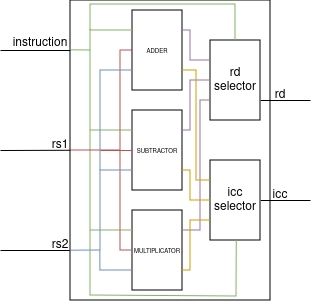

The diagram above was exported from draw.io. Its source (the exported page's mxGraphModel, read from the mxfile embedded in the PNG):
<mxGraphModel dx="819" dy="434" grid="1" gridSize="10" guides="1" tooltips="1" connect="1" arrows="1" fold="1" page="1" pageScale="1" pageWidth="827" pageHeight="1169" math="0" shadow="0">
  <root>
    <mxCell id="0" />
    <mxCell id="1" parent="0" />
    <mxCell id="c7rJJqW6BFWtrRnYNMO7-1" value="" style="rounded=0;whiteSpace=wrap;html=1;" vertex="1" parent="1">
      <mxGeometry x="280" y="60" width="200" height="300" as="geometry" />
    </mxCell>
    <mxCell id="c7rJJqW6BFWtrRnYNMO7-3" value="" style="endArrow=none;html=1;rounded=0;" edge="1" parent="1">
      <mxGeometry width="50" height="50" relative="1" as="geometry">
        <mxPoint x="280" y="110" as="sourcePoint" />
        <mxPoint x="210" y="110" as="targetPoint" />
      </mxGeometry>
    </mxCell>
    <mxCell id="c7rJJqW6BFWtrRnYNMO7-4" value="" style="endArrow=none;html=1;rounded=0;" edge="1" parent="1">
      <mxGeometry width="50" height="50" relative="1" as="geometry">
        <mxPoint x="280" y="209.76" as="sourcePoint" />
        <mxPoint x="210" y="210" as="targetPoint" />
      </mxGeometry>
    </mxCell>
    <mxCell id="c7rJJqW6BFWtrRnYNMO7-5" value="" style="endArrow=none;html=1;rounded=0;" edge="1" parent="1">
      <mxGeometry width="50" height="50" relative="1" as="geometry">
        <mxPoint x="280" y="310" as="sourcePoint" />
        <mxPoint x="210" y="310" as="targetPoint" />
      </mxGeometry>
    </mxCell>
    <mxCell id="c7rJJqW6BFWtrRnYNMO7-6" value="" style="endArrow=none;html=1;rounded=0;entryX=1;entryY=0.75;entryDx=0;entryDy=0;" edge="1" parent="1" target="c7rJJqW6BFWtrRnYNMO7-46">
      <mxGeometry width="50" height="50" relative="1" as="geometry">
        <mxPoint x="520" y="160" as="sourcePoint" />
        <mxPoint x="480" y="160" as="targetPoint" />
      </mxGeometry>
    </mxCell>
    <mxCell id="c7rJJqW6BFWtrRnYNMO7-7" value="" style="endArrow=none;html=1;rounded=0;entryX=1;entryY=0.5;entryDx=0;entryDy=0;" edge="1" parent="1" target="c7rJJqW6BFWtrRnYNMO7-49">
      <mxGeometry width="50" height="50" relative="1" as="geometry">
        <mxPoint x="520" y="260" as="sourcePoint" />
        <mxPoint x="480" y="260" as="targetPoint" />
      </mxGeometry>
    </mxCell>
    <mxCell id="c7rJJqW6BFWtrRnYNMO7-8" value="instruction" style="text;html=1;align=center;verticalAlign=middle;whiteSpace=wrap;rounded=0;" vertex="1" parent="1">
      <mxGeometry x="220" y="90" width="60" height="25" as="geometry" />
    </mxCell>
    <mxCell id="c7rJJqW6BFWtrRnYNMO7-11" value="rs1" style="text;html=1;align=center;verticalAlign=middle;whiteSpace=wrap;rounded=0;" vertex="1" parent="1">
      <mxGeometry x="260" y="190" width="20" height="30" as="geometry" />
    </mxCell>
    <mxCell id="c7rJJqW6BFWtrRnYNMO7-12" value="rs2" style="text;html=1;align=center;verticalAlign=middle;whiteSpace=wrap;rounded=0;" vertex="1" parent="1">
      <mxGeometry x="260" y="290" width="20" height="30" as="geometry" />
    </mxCell>
    <mxCell id="c7rJJqW6BFWtrRnYNMO7-13" value="rd" style="text;html=1;align=center;verticalAlign=middle;whiteSpace=wrap;rounded=0;" vertex="1" parent="1">
      <mxGeometry x="480" y="150" width="20" height="10" as="geometry" />
    </mxCell>
    <mxCell id="c7rJJqW6BFWtrRnYNMO7-14" value="icc" style="text;html=1;align=center;verticalAlign=middle;whiteSpace=wrap;rounded=0;" vertex="1" parent="1">
      <mxGeometry x="480" y="250" width="20" height="10" as="geometry" />
    </mxCell>
    <mxCell id="c7rJJqW6BFWtrRnYNMO7-27" value="" style="rounded=0;whiteSpace=wrap;html=1;" vertex="1" parent="1">
      <mxGeometry x="342" y="70" width="50" height="80" as="geometry" />
    </mxCell>
    <mxCell id="c7rJJqW6BFWtrRnYNMO7-28" value="" style="rounded=0;whiteSpace=wrap;html=1;" vertex="1" parent="1">
      <mxGeometry x="342" y="170" width="50" height="80" as="geometry" />
    </mxCell>
    <mxCell id="c7rJJqW6BFWtrRnYNMO7-29" value="" style="rounded=0;whiteSpace=wrap;html=1;" vertex="1" parent="1">
      <mxGeometry x="342" y="270" width="50" height="80" as="geometry" />
    </mxCell>
    <mxCell id="c7rJJqW6BFWtrRnYNMO7-30" value="" style="endArrow=none;html=1;rounded=0;exitX=0;exitY=0.25;exitDx=0;exitDy=0;fillColor=#d5e8d4;strokeColor=#82b366;" edge="1" parent="1" source="c7rJJqW6BFWtrRnYNMO7-27">
      <mxGeometry width="50" height="50" relative="1" as="geometry">
        <mxPoint x="380" y="109.83" as="sourcePoint" />
        <mxPoint x="280" y="109.83" as="targetPoint" />
        <Array as="points">
          <mxPoint x="300" y="90" />
          <mxPoint x="300" y="110" />
        </Array>
      </mxGeometry>
    </mxCell>
    <mxCell id="c7rJJqW6BFWtrRnYNMO7-33" value="" style="endArrow=none;html=1;rounded=0;entryX=0;entryY=0.25;entryDx=0;entryDy=0;fillColor=#d5e8d4;strokeColor=#82b366;" edge="1" parent="1" target="c7rJJqW6BFWtrRnYNMO7-28">
      <mxGeometry width="50" height="50" relative="1" as="geometry">
        <mxPoint x="300" y="110" as="sourcePoint" />
        <mxPoint x="350" y="190" as="targetPoint" />
        <Array as="points">
          <mxPoint x="300" y="190" />
        </Array>
      </mxGeometry>
    </mxCell>
    <mxCell id="c7rJJqW6BFWtrRnYNMO7-34" value="" style="endArrow=none;html=1;rounded=0;exitX=0;exitY=0.25;exitDx=0;exitDy=0;fillColor=#d5e8d4;strokeColor=#82b366;" edge="1" parent="1" source="c7rJJqW6BFWtrRnYNMO7-29">
      <mxGeometry width="50" height="50" relative="1" as="geometry">
        <mxPoint x="290" y="310" as="sourcePoint" />
        <mxPoint x="300" y="190" as="targetPoint" />
        <Array as="points">
          <mxPoint x="300" y="290" />
        </Array>
      </mxGeometry>
    </mxCell>
    <mxCell id="c7rJJqW6BFWtrRnYNMO7-35" value="" style="endArrow=none;html=1;rounded=0;entryX=0;entryY=0.5;entryDx=0;entryDy=0;fillColor=#f8cecc;strokeColor=#b85450;exitX=0;exitY=0.5;exitDx=0;exitDy=0;" edge="1" parent="1" source="c7rJJqW6BFWtrRnYNMO7-27" target="c7rJJqW6BFWtrRnYNMO7-1">
      <mxGeometry width="50" height="50" relative="1" as="geometry">
        <mxPoint x="360" y="110" as="sourcePoint" />
        <mxPoint x="300" y="210" as="targetPoint" />
        <Array as="points">
          <mxPoint x="330" y="110" />
          <mxPoint x="330" y="210" />
        </Array>
      </mxGeometry>
    </mxCell>
    <mxCell id="c7rJJqW6BFWtrRnYNMO7-36" value="" style="endArrow=none;html=1;rounded=0;entryX=0;entryY=0.5;entryDx=0;entryDy=0;fillColor=#f8cecc;strokeColor=#b85450;" edge="1" parent="1" target="c7rJJqW6BFWtrRnYNMO7-28">
      <mxGeometry width="50" height="50" relative="1" as="geometry">
        <mxPoint x="310" y="210" as="sourcePoint" />
        <mxPoint x="380" y="220" as="targetPoint" />
      </mxGeometry>
    </mxCell>
    <mxCell id="c7rJJqW6BFWtrRnYNMO7-37" value="" style="endArrow=none;html=1;rounded=0;entryX=0;entryY=0.5;entryDx=0;entryDy=0;fillColor=#f8cecc;strokeColor=#b85450;" edge="1" parent="1" target="c7rJJqW6BFWtrRnYNMO7-29">
      <mxGeometry width="50" height="50" relative="1" as="geometry">
        <mxPoint x="330" y="210" as="sourcePoint" />
        <mxPoint x="375" y="310" as="targetPoint" />
        <Array as="points">
          <mxPoint x="330" y="310" />
        </Array>
      </mxGeometry>
    </mxCell>
    <mxCell id="c7rJJqW6BFWtrRnYNMO7-38" value="" style="endArrow=none;html=1;rounded=0;entryX=-0.002;entryY=0.834;entryDx=0;entryDy=0;entryPerimeter=0;exitX=0;exitY=0.75;exitDx=0;exitDy=0;fillColor=#dae8fc;strokeColor=#6c8ebf;" edge="1" parent="1" source="c7rJJqW6BFWtrRnYNMO7-29" target="c7rJJqW6BFWtrRnYNMO7-1">
      <mxGeometry width="50" height="50" relative="1" as="geometry">
        <mxPoint x="390" y="340" as="sourcePoint" />
        <mxPoint x="290" y="340" as="targetPoint" />
        <Array as="points">
          <mxPoint x="310" y="330" />
          <mxPoint x="310" y="310" />
        </Array>
      </mxGeometry>
    </mxCell>
    <mxCell id="c7rJJqW6BFWtrRnYNMO7-39" value="" style="endArrow=none;html=1;rounded=0;exitX=0;exitY=0.75;exitDx=0;exitDy=0;fillColor=#dae8fc;strokeColor=#6c8ebf;" edge="1" parent="1" source="c7rJJqW6BFWtrRnYNMO7-28">
      <mxGeometry width="50" height="50" relative="1" as="geometry">
        <mxPoint x="414" y="260" as="sourcePoint" />
        <mxPoint x="310" y="310" as="targetPoint" />
        <Array as="points">
          <mxPoint x="310" y="230" />
        </Array>
      </mxGeometry>
    </mxCell>
    <mxCell id="c7rJJqW6BFWtrRnYNMO7-40" value="" style="endArrow=none;html=1;rounded=0;exitX=0;exitY=0.75;exitDx=0;exitDy=0;fillColor=#dae8fc;strokeColor=#6c8ebf;" edge="1" parent="1" source="c7rJJqW6BFWtrRnYNMO7-27">
      <mxGeometry width="50" height="50" relative="1" as="geometry">
        <mxPoint x="405" y="140" as="sourcePoint" />
        <mxPoint x="310" y="230" as="targetPoint" />
        <Array as="points">
          <mxPoint x="310" y="130" />
        </Array>
      </mxGeometry>
    </mxCell>
    <mxCell id="c7rJJqW6BFWtrRnYNMO7-41" value="&lt;font style=&quot;font-size: 6px;&quot;&gt;ADDER&lt;/font&gt;" style="text;html=1;align=center;verticalAlign=middle;whiteSpace=wrap;rounded=0;" vertex="1" parent="1">
      <mxGeometry x="352" y="105" width="30" height="10" as="geometry" />
    </mxCell>
    <mxCell id="c7rJJqW6BFWtrRnYNMO7-43" value="&lt;font style=&quot;font-size: 6px;&quot;&gt;SUBTRACTOR&lt;/font&gt;" style="text;html=1;align=center;verticalAlign=middle;whiteSpace=wrap;rounded=0;" vertex="1" parent="1">
      <mxGeometry x="352" y="205" width="30" height="10" as="geometry" />
    </mxCell>
    <mxCell id="c7rJJqW6BFWtrRnYNMO7-44" value="&lt;font style=&quot;font-size: 6px;&quot;&gt;MULTIPLICATOR&lt;/font&gt;" style="text;html=1;align=center;verticalAlign=middle;whiteSpace=wrap;rounded=0;" vertex="1" parent="1">
      <mxGeometry x="352" y="305" width="30" height="10" as="geometry" />
    </mxCell>
    <mxCell id="c7rJJqW6BFWtrRnYNMO7-46" value="rd selector" style="rounded=0;whiteSpace=wrap;html=1;" vertex="1" parent="1">
      <mxGeometry x="420" y="100" width="50" height="80" as="geometry" />
    </mxCell>
    <mxCell id="c7rJJqW6BFWtrRnYNMO7-49" value="icc selector" style="rounded=0;whiteSpace=wrap;html=1;" vertex="1" parent="1">
      <mxGeometry x="420" y="220" width="50" height="80" as="geometry" />
    </mxCell>
    <mxCell id="c7rJJqW6BFWtrRnYNMO7-51" value="" style="endArrow=none;html=1;rounded=0;entryX=0;entryY=0.25;entryDx=0;entryDy=0;exitX=1;exitY=0.25;exitDx=0;exitDy=0;fillColor=#e1d5e7;strokeColor=#9673a6;" edge="1" parent="1" source="c7rJJqW6BFWtrRnYNMO7-27" target="c7rJJqW6BFWtrRnYNMO7-46">
      <mxGeometry width="50" height="50" relative="1" as="geometry">
        <mxPoint x="360" y="190" as="sourcePoint" />
        <mxPoint x="410" y="140" as="targetPoint" />
        <Array as="points">
          <mxPoint x="400" y="90" />
          <mxPoint x="400" y="120" />
        </Array>
      </mxGeometry>
    </mxCell>
    <mxCell id="c7rJJqW6BFWtrRnYNMO7-52" value="" style="endArrow=none;html=1;rounded=0;exitX=1;exitY=0.25;exitDx=0;exitDy=0;entryX=0;entryY=0.5;entryDx=0;entryDy=0;fillColor=#e1d5e7;strokeColor=#9673a6;" edge="1" parent="1" source="c7rJJqW6BFWtrRnYNMO7-28" target="c7rJJqW6BFWtrRnYNMO7-46">
      <mxGeometry width="50" height="50" relative="1" as="geometry">
        <mxPoint x="380" y="200" as="sourcePoint" />
        <mxPoint x="430" y="150" as="targetPoint" />
        <Array as="points">
          <mxPoint x="400" y="190" />
          <mxPoint x="400" y="140" />
        </Array>
      </mxGeometry>
    </mxCell>
    <mxCell id="c7rJJqW6BFWtrRnYNMO7-53" value="" style="endArrow=none;html=1;rounded=0;exitX=1;exitY=0.25;exitDx=0;exitDy=0;entryX=0;entryY=0.75;entryDx=0;entryDy=0;fillColor=#e1d5e7;strokeColor=#9673a6;" edge="1" parent="1" source="c7rJJqW6BFWtrRnYNMO7-29" target="c7rJJqW6BFWtrRnYNMO7-46">
      <mxGeometry width="50" height="50" relative="1" as="geometry">
        <mxPoint x="400" y="290" as="sourcePoint" />
        <mxPoint x="450" y="240" as="targetPoint" />
        <Array as="points">
          <mxPoint x="410" y="290" />
          <mxPoint x="410" y="160" />
        </Array>
      </mxGeometry>
    </mxCell>
    <mxCell id="c7rJJqW6BFWtrRnYNMO7-54" value="" style="endArrow=none;html=1;rounded=0;exitX=1;exitY=0.75;exitDx=0;exitDy=0;entryX=0;entryY=0.25;entryDx=0;entryDy=0;fillColor=#ffe6cc;strokeColor=#d79b00;" edge="1" parent="1" source="c7rJJqW6BFWtrRnYNMO7-27" target="c7rJJqW6BFWtrRnYNMO7-49">
      <mxGeometry width="50" height="50" relative="1" as="geometry">
        <mxPoint x="400" y="210" as="sourcePoint" />
        <mxPoint x="450" y="160" as="targetPoint" />
        <Array as="points">
          <mxPoint x="406" y="130" />
          <mxPoint x="406" y="240" />
        </Array>
      </mxGeometry>
    </mxCell>
    <mxCell id="c7rJJqW6BFWtrRnYNMO7-55" value="" style="endArrow=none;html=1;rounded=0;exitX=1;exitY=0.75;exitDx=0;exitDy=0;entryX=0;entryY=0.5;entryDx=0;entryDy=0;fillColor=#ffe6cc;strokeColor=#d79b00;" edge="1" parent="1" source="c7rJJqW6BFWtrRnYNMO7-28" target="c7rJJqW6BFWtrRnYNMO7-49">
      <mxGeometry width="50" height="50" relative="1" as="geometry">
        <mxPoint x="400" y="220" as="sourcePoint" />
        <mxPoint x="450" y="170" as="targetPoint" />
        <Array as="points">
          <mxPoint x="400" y="230" />
          <mxPoint x="400" y="260" />
        </Array>
      </mxGeometry>
    </mxCell>
    <mxCell id="c7rJJqW6BFWtrRnYNMO7-58" value="" style="endArrow=none;html=1;rounded=0;exitX=1;exitY=0.75;exitDx=0;exitDy=0;entryX=0;entryY=0.75;entryDx=0;entryDy=0;fillColor=#ffe6cc;strokeColor=#d79b00;" edge="1" parent="1" source="c7rJJqW6BFWtrRnYNMO7-29" target="c7rJJqW6BFWtrRnYNMO7-49">
      <mxGeometry width="50" height="50" relative="1" as="geometry">
        <mxPoint x="410" y="350" as="sourcePoint" />
        <mxPoint x="460" y="300" as="targetPoint" />
        <Array as="points">
          <mxPoint x="400" y="330" />
          <mxPoint x="400" y="280" />
        </Array>
      </mxGeometry>
    </mxCell>
    <mxCell id="c7rJJqW6BFWtrRnYNMO7-59" value="" style="endArrow=none;html=1;rounded=0;entryX=0.5;entryY=0;entryDx=0;entryDy=0;fillColor=#d5e8d4;strokeColor=#82b366;" edge="1" parent="1" target="c7rJJqW6BFWtrRnYNMO7-46">
      <mxGeometry width="50" height="50" relative="1" as="geometry">
        <mxPoint x="300" y="90" as="sourcePoint" />
        <mxPoint x="330" y="60" as="targetPoint" />
        <Array as="points">
          <mxPoint x="300" y="64" />
          <mxPoint x="445" y="64" />
        </Array>
      </mxGeometry>
    </mxCell>
    <mxCell id="c7rJJqW6BFWtrRnYNMO7-60" value="" style="endArrow=none;html=1;rounded=0;entryX=0.525;entryY=1.002;entryDx=0;entryDy=0;entryPerimeter=0;fillColor=#d5e8d4;strokeColor=#82b366;" edge="1" parent="1" target="c7rJJqW6BFWtrRnYNMO7-49">
      <mxGeometry width="50" height="50" relative="1" as="geometry">
        <mxPoint x="300" y="290" as="sourcePoint" />
        <mxPoint x="460" y="330" as="targetPoint" />
        <Array as="points">
          <mxPoint x="300" y="355" />
          <mxPoint x="446" y="356" />
        </Array>
      </mxGeometry>
    </mxCell>
  </root>
</mxGraphModel>